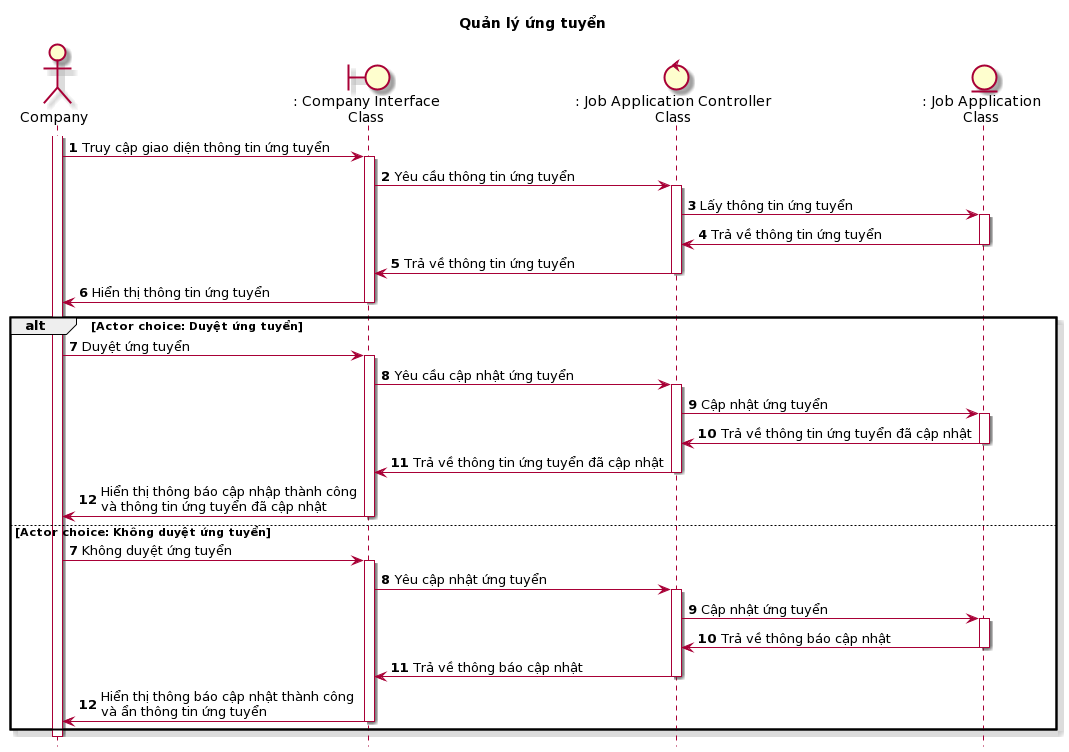

The diagram above was rendered by PlantUML. Its source (embedded in the PNG):
@startuml
skin rose
hide footbox
title Quản lý ứng tuyển

actor Company as company
boundary ": Company Interface\nClass" as userInterface
control ": Job Application Controller\nClass" as jobApplicationController
entity ": Job Application\nClass" as jobApplication

autonumber
company++
company -> userInterface++: Truy cập giao diện thông tin ứng tuyển
userInterface -> jobApplicationController++: Yêu cầu thông tin ứng tuyển
jobApplicationController -> jobApplication++: Lấy thông tin ứng tuyển
jobApplication -> jobApplicationController--: Trả về thông tin ứng tuyển
jobApplicationController -> userInterface--: Trả về thông tin ứng tuyển
userInterface -> company--: Hiển thị thông tin ứng tuyển
alt Actor choice: Duyệt ứng tuyển
    company -> userInterface++: Duyệt ứng tuyển
    userInterface -> jobApplicationController++: Yêu cầu cập nhật ứng tuyển
    jobApplicationController -> jobApplication++: Cập nhật ứng tuyển
    jobApplication -> jobApplicationController--: Trả về thông tin ứng tuyển đã cập nhật
    jobApplicationController -> userInterface--: Trả về thông tin ứng tuyển đã cập nhật
    userInterface -> company--: Hiển thị thông báo cập nhập thành công\nvà thông tin ứng tuyển đã cập nhật
else Actor choice: Không duyệt ứng tuyển
    autonumber 7
    company -> userInterface++: Không duyệt ứng tuyển
    userInterface -> jobApplicationController++: Yêu cập nhật ứng tuyển
    jobApplicationController -> jobApplication++: Cập nhật ứng tuyển
    jobApplication -> jobApplicationController--: Trả về thông báo cập nhật
    jobApplicationController -> userInterface--: Trả về thông báo cập nhật
    userInterface -> company--: Hiển thị thông báo cập nhật thành công\nvà ẩn thông tin ứng tuyển
end
company--
@enduml